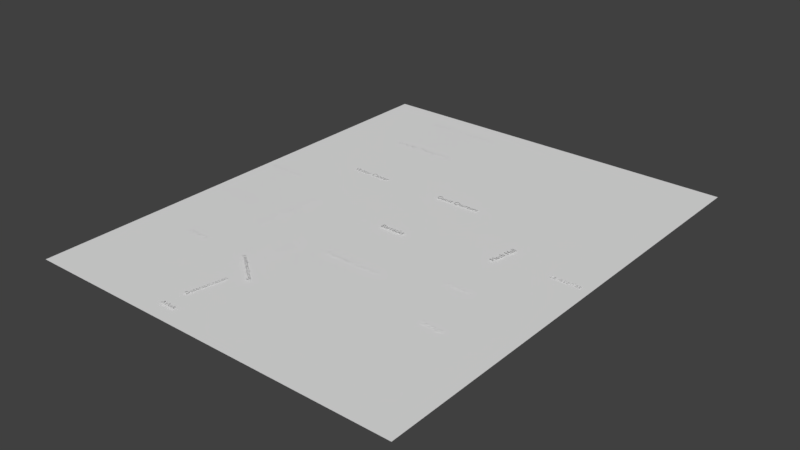 # Source: demo_level_incubation_.blend  (saved by Blender 2.79.0; exported with 4.5.12 LTS)
import bpy
from mathutils import Matrix  # noqa: F401  (used for matrix-valued properties, if any)

bpy.ops.wm.read_factory_settings(use_empty=True)
scene = bpy.context.scene
scene.name = 'Scene'

# ---- collections
col_collection_1 = bpy.data.collections.new('Collection 1'); scene.collection.children.link(col_collection_1)

# ---- materials (node trees are filled in below, after node groups)
mat_brass__rusted = bpy.data.materials.new('brass, rusted')

# ---- material node trees

# ---- world
world_world = bpy.data.worlds.new('World'); scene.world = world_world
world_world.color = (0.05088, 0.05088, 0.05088)
world_world.use_sun_shadow = False
world_world.sun_shadow_jitter_overblur = 0.0
world_world.cycles.sampling_method = 'MANUAL'

# ---- meshes
me_plane_001 = bpy.data.meshes.new('Plane.001')
me_plane_001.from_pydata([(-0.5, -0.5, 0.0), (0.5, 0.5, 0.0), (-0.5, 0.5, 0.0), (0.5, -0.5, 0.0)], [], [(2, 1, 3, 0)])
me_plane_001.materials.append(None)
me_plane_001.use_remesh_preserve_volume = False
me_plane_001.use_remesh_preserve_attributes = False
me_plane_001.use_mirror_vertex_groups = False
me_plane_001.update()

# ---- curves / text
txt_text_016 = bpy.data.curves.new('Text.016', 'FONT')
txt_text_016.dimensions = '2D'
txt_text_016.body = 'Maintenance'
txt_text_016.use_path_clamp = True
txt_text_016.bevel_resolution = 0
txt_text_015 = bpy.data.curves.new('Text.015', 'FONT')
txt_text_015.dimensions = '2D'
txt_text_015.body = 'Control Center'
txt_text_015.use_path_clamp = True
txt_text_015.bevel_resolution = 0
txt_text_014 = bpy.data.curves.new('Text.014', 'FONT')
txt_text_014.dimensions = '2D'
txt_text_014.body = 'Armory\n'
txt_text_014.use_path_clamp = True
txt_text_014.bevel_resolution = 0
txt_text_013 = bpy.data.curves.new('Text.013', 'FONT')
txt_text_013.dimensions = '2D'
txt_text_013.body = 'Security Checkpoint 2\n'
txt_text_013.use_path_clamp = True
txt_text_013.bevel_resolution = 0
txt_text_012 = bpy.data.curves.new('Text.012', 'FONT')
txt_text_012.dimensions = '2D'
txt_text_012.body = 'Airlock (... to the interior)'
txt_text_012.use_path_clamp = True
txt_text_012.bevel_resolution = 0
txt_text_011 = bpy.data.curves.new('Text.011', 'FONT')
txt_text_011.dimensions = '2D'
txt_text_011.body = 'Security Checkpoint 3'
txt_text_011.use_path_clamp = True
txt_text_011.bevel_resolution = 0
txt_text_010 = bpy.data.curves.new('Text.010', 'FONT')
txt_text_010.dimensions = '2D'
txt_text_010.body = 'Lavatories\n'
txt_text_010.use_path_clamp = True
txt_text_010.bevel_resolution = 0
txt_text_009 = bpy.data.curves.new('Text.009', 'FONT')
txt_text_009.dimensions = '2D'
txt_text_009.body = 'Storage\n'
txt_text_009.use_path_clamp = True
txt_text_009.bevel_resolution = 0
txt_text_008 = bpy.data.curves.new('Text.008', 'FONT')
txt_text_008.dimensions = '2D'
txt_text_008.body = 'Kitchens\n'
txt_text_008.use_path_clamp = True
txt_text_008.bevel_resolution = 0
txt_text_007 = bpy.data.curves.new('Text.007', 'FONT')
txt_text_007.dimensions = '2D'
txt_text_007.body = 'Mesh Hall'
txt_text_007.use_path_clamp = True
txt_text_007.bevel_resolution = 0
txt_text_006 = bpy.data.curves.new('Text.006', 'FONT')
txt_text_006.dimensions = '2D'
txt_text_006.body = 'Guest Quarters\n'
txt_text_006.use_path_clamp = True
txt_text_006.bevel_resolution = 0
txt_text_005 = bpy.data.curves.new('Text.005', 'FONT')
txt_text_005.dimensions = '2D'
txt_text_005.body = 'Visitor Center\n'
txt_text_005.use_path_clamp = True
txt_text_005.bevel_resolution = 0
txt_text_004 = bpy.data.curves.new('Text.004', 'FONT')
txt_text_004.dimensions = '2D'
txt_text_004.body = 'Employees Quarters'
txt_text_004.use_path_clamp = True
txt_text_004.bevel_resolution = 0
txt_text_003 = bpy.data.curves.new('Text.003', 'FONT')
txt_text_003.dimensions = '2D'
txt_text_003.body = 'Barracks\n'
txt_text_003.use_path_clamp = True
txt_text_003.bevel_resolution = 0
txt_text_002 = bpy.data.curves.new('Text.002', 'FONT')
txt_text_002.dimensions = '2D'
txt_text_002.body = 'Main Corridor\n'
txt_text_002.use_path_clamp = True
txt_text_002.bevel_resolution = 0
txt_text_002.align_x = 'CENTER'
txt_text_001 = bpy.data.curves.new('Text.001', 'FONT')
txt_text_001.dimensions = '2D'
txt_text_001.body = 'Security checkpoint 1\n'
txt_text_001.use_path_clamp = True
txt_text_001.bevel_resolution = 0
txt_text_001.align_x = 'CENTER'
txt_text_001.size = 0.68
txt_text = bpy.data.curves.new('Text', 'FONT')
txt_text.dimensions = '2D'
txt_text.body = 'Decontamination\n'
txt_text.use_path_clamp = True
txt_text.bevel_resolution = 0
txt_text.size = 0.78
txt_airlock = bpy.data.curves.new('Airlock', 'FONT')
txt_airlock.dimensions = '2D'
txt_airlock.body = 'Airlock\n'
txt_airlock.use_path_clamp = True
txt_airlock.bevel_resolution = 0
txt_airlock.align_x = 'CENTER'
txt_airlock.size = 0.73

# ---- objects
ob_text_group = bpy.data.objects.new('text group', None)
ob_maintenance = bpy.data.objects.new('maintenance', txt_text_016)
ob_control_center = bpy.data.objects.new('control center', txt_text_015)
ob_armory = bpy.data.objects.new('armory', txt_text_014)
ob_security_2 = bpy.data.objects.new('security 2', txt_text_013)
ob_airlock__to_inside = bpy.data.objects.new('airlock (to inside)', txt_text_012)
ob_security_3 = bpy.data.objects.new('security 3', txt_text_011)
ob_lavatories = bpy.data.objects.new('lavatories', txt_text_010)
ob_storage = bpy.data.objects.new('storage', txt_text_009)
ob_kitchen = bpy.data.objects.new('kitchen', txt_text_008)
ob_mesh_hall = bpy.data.objects.new('mesh hall', txt_text_007)
ob_guests = bpy.data.objects.new('guests', txt_text_006)
ob_visitor_center = bpy.data.objects.new('visitor center', txt_text_005)
ob_empoyees = bpy.data.objects.new('empoyees', txt_text_004)
ob_barracks = bpy.data.objects.new('barracks', txt_text_003)
ob_main_corridor = bpy.data.objects.new('main corridor', txt_text_002)
ob_security_1 = bpy.data.objects.new('security 1', txt_text_001)
ob_decontamination = bpy.data.objects.new('decontamination', txt_text)
ob_airlock__space = bpy.data.objects.new('airlock (space)', txt_airlock)
ob_plain_floor = bpy.data.objects.new('plain floor', me_plane_001)

# ---- transforms, parenting, visibility, modifiers, constraints
ob_text_group.location = (0.0, 0.0, 0.0)
ob_text_group.empty_image_offset = (0.0, 0.0)
ob_text_group.lineart.crease_threshold = 0.0
ob_maintenance.parent = ob_text_group
ob_maintenance.location = (0.5937, 35.28, 0.03004)
ob_maintenance.lineart.crease_threshold = 0.0
ob_control_center.parent = ob_text_group
ob_control_center.location = (0.2834, 26.03, 0.02003)
ob_control_center.lineart.crease_threshold = 0.0
ob_armory.parent = ob_text_group
ob_armory.location = (6.81, 14.97, 0.05)
ob_armory.lineart.crease_threshold = 0.0
ob_security_2.parent = ob_text_group
ob_security_2.location = (12.03, 22.09, 0.05004)
ob_security_2.rotation_euler = (0.0, -0.0, 1.446)
ob_security_2.lineart.crease_threshold = 0.0
ob_airlock__to_inside.parent = ob_text_group
ob_airlock__to_inside.location = (8.53, 61.4, 0.03008)
ob_airlock__to_inside.lineart.crease_threshold = 0.0
ob_security_3.parent = ob_text_group
ob_security_3.location = (8.799, 52.68, 0.05003)
ob_security_3.lineart.crease_threshold = 0.0
ob_lavatories.parent = ob_text_group
ob_lavatories.location = (47.12, 33.6, 0.1033)
ob_lavatories.lineart.crease_threshold = 0.0
ob_storage.parent = ob_text_group
ob_storage.location = (41.89, 16.58, 0.08613)
ob_storage.lineart.crease_threshold = 0.0
ob_kitchen.parent = ob_text_group
ob_kitchen.location = (39.09, 24.71, 0.05)
ob_kitchen.lineart.crease_threshold = 0.0
ob_mesh_hall.parent = ob_text_group
ob_mesh_hall.location = (40.21, 32.35, 0.2777)
ob_mesh_hall.rotation_euler = (0.0, -0.0, 1.396)
ob_mesh_hall.lineart.crease_threshold = 0.0
ob_guests.parent = ob_text_group
ob_guests.location = (24.54, 41.65, 0.2396)
ob_guests.lineart.crease_threshold = 0.0
ob_visitor_center.parent = ob_text_group
ob_visitor_center.location = (10.26, 41.65, 0.1182)
ob_visitor_center.lineart.crease_threshold = 0.0
ob_empoyees.parent = ob_text_group
ob_empoyees.location = (23.63, 21.51, 0.07032)
ob_empoyees.lineart.crease_threshold = 0.0
ob_barracks.parent = ob_text_group
ob_barracks.location = (24.34, 30.7, 0.3563)
ob_barracks.lineart.crease_threshold = 0.0
ob_main_corridor.parent = ob_text_group
ob_main_corridor.location = (19.46, 18.81, 0.05491)
ob_main_corridor.rotation_euler = (0.0, -0.0, 1.571)
ob_main_corridor.lineart.crease_threshold = 0.0
ob_security_1.parent = ob_text_group
ob_security_1.location = (19.38, 13.03, 0.4438)
ob_security_1.rotation_euler = (0.0, -0.0, 2.48)
ob_security_1.lineart.crease_threshold = 0.0
ob_decontamination.parent = ob_text_group
ob_decontamination.location = (18.45, 4.567, 0.2011)
ob_decontamination.rotation_euler = (0.0, -0.0, 1.384)
ob_decontamination.lineart.crease_threshold = 0.0
ob_airlock__space.parent = ob_text_group
ob_airlock__space.location = (18.76, 1.624, 0.2675)
ob_airlock__space.lineart.crease_threshold = 0.0
ob_plain_floor.location = (0.0, 0.0, 0.0)
ob_plain_floor.lineart.crease_threshold = 0.0
ob_plain_floor.material_slots[0].link = 'OBJECT'; ob_plain_floor.material_slots[0].material = mat_brass__rusted
_m = ob_plain_floor.modifiers.new('Array', 'ARRAY')
_m.count = 53
_m.constant_offset_displace = (0.0, 0.0, 0.0)
_m = ob_plain_floor.modifiers.new('Array.001', 'ARRAY')
_m.count = 66
_m.constant_offset_displace = (0.0, 0.0, 0.0)
_m.relative_offset_displace = (0.0, 1.0, 0.0)

# ---- collection membership
col_collection_1.objects.link(ob_text_group)
col_collection_1.objects.link(ob_maintenance)
col_collection_1.objects.link(ob_control_center)
col_collection_1.objects.link(ob_armory)
col_collection_1.objects.link(ob_security_2)
col_collection_1.objects.link(ob_airlock__to_inside)
col_collection_1.objects.link(ob_security_3)
col_collection_1.objects.link(ob_lavatories)
col_collection_1.objects.link(ob_storage)
col_collection_1.objects.link(ob_kitchen)
col_collection_1.objects.link(ob_mesh_hall)
col_collection_1.objects.link(ob_guests)
col_collection_1.objects.link(ob_visitor_center)
col_collection_1.objects.link(ob_empoyees)
col_collection_1.objects.link(ob_barracks)
col_collection_1.objects.link(ob_main_corridor)
col_collection_1.objects.link(ob_security_1)
col_collection_1.objects.link(ob_decontamination)
col_collection_1.objects.link(ob_airlock__space)
col_collection_1.objects.link(ob_plain_floor)

# ---- scene / render settings (as saved in the file)
scene.frame_start = 1; scene.frame_end = 250; scene.frame_set(1)
scene.render.engine = 'BLENDER_EEVEE_NEXT'
scene.render.resolution_percentage = 50
scene.render.dither_intensity = 0.0
scene.cycles.use_denoising = False
scene.cycles.samples = 128
scene.cycles.sampling_pattern = 'TABULATED_SOBOL'
scene.cycles.use_adaptive_sampling = False
scene.cycles.use_light_tree = False
scene.cycles.blur_glossy = 0.0
scene.cycles.sample_clamp_indirect = 0.0
scene.view_settings.view_transform = 'Standard'
bpy.context.view_layer.update()

# ---- added for rendering (the .blend has no active camera and no usable light): camera, sun
cam_auto = bpy.data.cameras.new('AutoCamera')
cam_auto.lens = 50.0
cam_auto.sensor_width = 36.0
cam_auto.clip_end = 1374.47
ob_auto_camera = bpy.data.objects.new('AutoCamera', cam_auto)
scene.collection.objects.link(ob_auto_camera)
ob_auto_camera.location = (104.318, -61.4815, 62.8763)
ob_auto_camera.rotation_euler = (1.09748, -7.21219e-08, 0.694738)
scene.camera = ob_auto_camera
light_auto_sun = bpy.data.lights.new('AutoSun', 'SUN')
light_auto_sun.energy = 3.0
light_auto_sun.angle = 0.0523599
ob_auto_sun = bpy.data.objects.new('AutoSun', light_auto_sun)
scene.collection.objects.link(ob_auto_sun)
ob_auto_sun.rotation_euler = (0.872665, 0.174533, 0.523599)
bpy.context.view_layer.update()

